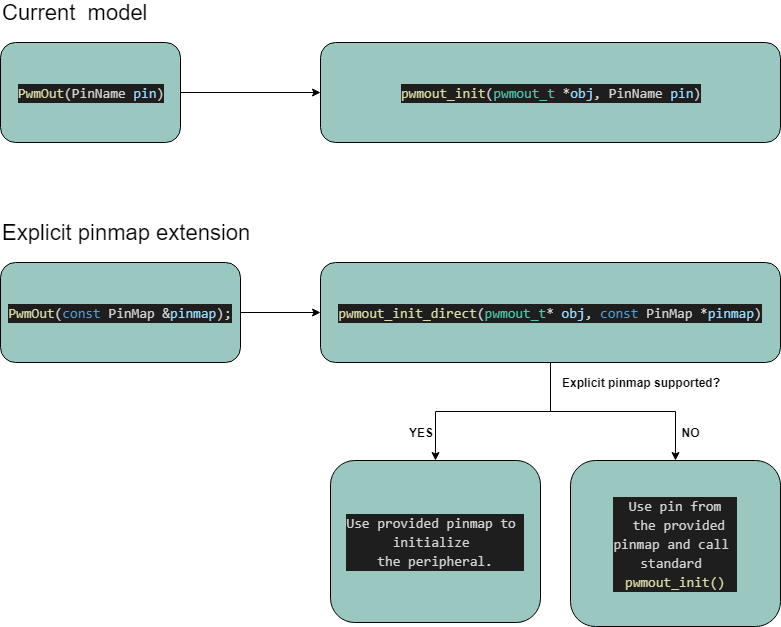

The diagram above was exported from draw.io. Its source (the exported page's mxGraphModel, read from the mxfile embedded in the PNG):
<mxGraphModel dx="2062" dy="1073" grid="1" gridSize="10" guides="1" tooltips="1" connect="1" arrows="1" fold="1" page="1" pageScale="1" pageWidth="827" pageHeight="1169" math="0" shadow="0">
  <root>
    <mxCell id="0" />
    <mxCell id="1" parent="0" />
    <mxCell id="2rDmT3-KuWOxvz81VYd7-3" value="" style="edgeStyle=orthogonalEdgeStyle;rounded=0;orthogonalLoop=1;jettySize=auto;html=1;" edge="1" parent="1" source="2rDmT3-KuWOxvz81VYd7-1" target="2rDmT3-KuWOxvz81VYd7-2">
      <mxGeometry relative="1" as="geometry" />
    </mxCell>
    <mxCell id="2rDmT3-KuWOxvz81VYd7-1" value="&lt;div style=&quot;color: rgb(212 , 212 , 212) ; background-color: rgb(30 , 30 , 30) ; font-family: &amp;#34;consolas&amp;#34; , &amp;#34;courier new&amp;#34; , monospace ; font-size: 14px ; line-height: 19px ; white-space: pre&quot;&gt;&lt;span style=&quot;color: #dcdcaa&quot;&gt;PwmOut&lt;/span&gt;(PinName&amp;nbsp;&lt;span style=&quot;color: #9cdcfe&quot;&gt;pin&lt;/span&gt;)&lt;/div&gt;" style="rounded=1;whiteSpace=wrap;html=1;fillColor=#9AC7BF;" vertex="1" parent="1">
      <mxGeometry x="20" y="100" width="180" height="100" as="geometry" />
    </mxCell>
    <mxCell id="2rDmT3-KuWOxvz81VYd7-2" value="&lt;div style=&quot;color: rgb(212 , 212 , 212) ; background-color: rgb(30 , 30 , 30) ; font-family: &amp;#34;consolas&amp;#34; , &amp;#34;courier new&amp;#34; , monospace ; font-size: 14px ; line-height: 19px ; white-space: pre&quot;&gt;&lt;span style=&quot;color: #dcdcaa&quot;&gt;pwmout_init&lt;/span&gt;(&lt;span style=&quot;color: #4ec9b0&quot;&gt;pwmout_t&lt;/span&gt;&amp;nbsp;*&lt;span style=&quot;color: #9cdcfe&quot;&gt;obj&lt;/span&gt;,&amp;nbsp;PinName&amp;nbsp;&lt;span style=&quot;color: #9cdcfe&quot;&gt;pin&lt;/span&gt;)&lt;/div&gt;" style="rounded=1;whiteSpace=wrap;html=1;fillColor=#9AC7BF;" vertex="1" parent="1">
      <mxGeometry x="340" y="100" width="460" height="100" as="geometry" />
    </mxCell>
    <mxCell id="2rDmT3-KuWOxvz81VYd7-7" value="" style="edgeStyle=orthogonalEdgeStyle;rounded=0;orthogonalLoop=1;jettySize=auto;html=1;" edge="1" parent="1" source="2rDmT3-KuWOxvz81VYd7-4" target="2rDmT3-KuWOxvz81VYd7-6">
      <mxGeometry relative="1" as="geometry" />
    </mxCell>
    <mxCell id="2rDmT3-KuWOxvz81VYd7-4" value="&lt;div style=&quot;color: rgb(212 , 212 , 212) ; background-color: rgb(30 , 30 , 30) ; font-family: &amp;#34;consolas&amp;#34; , &amp;#34;courier new&amp;#34; , monospace ; font-size: 14px ; line-height: 19px ; white-space: pre&quot;&gt;&lt;div style=&quot;font-family: &amp;#34;consolas&amp;#34; , &amp;#34;courier new&amp;#34; , monospace ; line-height: 19px&quot;&gt;&lt;span style=&quot;color: #dcdcaa&quot;&gt;PwmOut&lt;/span&gt;(&lt;span style=&quot;color: #569cd6&quot;&gt;const&lt;/span&gt;&amp;nbsp;PinMap&amp;nbsp;&amp;amp;&lt;span style=&quot;color: #9cdcfe&quot;&gt;pinmap&lt;/span&gt;);&lt;/div&gt;&lt;/div&gt;" style="rounded=1;whiteSpace=wrap;html=1;fillColor=#9AC7BF;" vertex="1" parent="1">
      <mxGeometry x="20" y="320" width="240" height="100" as="geometry" />
    </mxCell>
    <mxCell id="2rDmT3-KuWOxvz81VYd7-9" value="" style="edgeStyle=orthogonalEdgeStyle;rounded=0;orthogonalLoop=1;jettySize=auto;html=1;" edge="1" parent="1" source="2rDmT3-KuWOxvz81VYd7-6" target="2rDmT3-KuWOxvz81VYd7-8">
      <mxGeometry relative="1" as="geometry" />
    </mxCell>
    <mxCell id="2rDmT3-KuWOxvz81VYd7-11" value="" style="edgeStyle=orthogonalEdgeStyle;rounded=0;orthogonalLoop=1;jettySize=auto;html=1;" edge="1" parent="1" source="2rDmT3-KuWOxvz81VYd7-6" target="2rDmT3-KuWOxvz81VYd7-10">
      <mxGeometry relative="1" as="geometry" />
    </mxCell>
    <mxCell id="2rDmT3-KuWOxvz81VYd7-6" value="&lt;div style=&quot;color: rgb(212 , 212 , 212) ; background-color: rgb(30 , 30 , 30) ; font-family: &amp;#34;consolas&amp;#34; , &amp;#34;courier new&amp;#34; , monospace ; font-size: 14px ; line-height: 19px ; white-space: pre&quot;&gt;&lt;div style=&quot;font-family: &amp;#34;consolas&amp;#34; , &amp;#34;courier new&amp;#34; , monospace ; line-height: 19px&quot;&gt;&lt;div style=&quot;font-family: &amp;#34;consolas&amp;#34; , &amp;#34;courier new&amp;#34; , monospace ; line-height: 19px&quot;&gt;&lt;span style=&quot;color: #dcdcaa&quot;&gt;pwmout_init_direct&lt;/span&gt;(&lt;span style=&quot;color: #4ec9b0&quot;&gt;pwmout_t&lt;/span&gt;*&lt;span style=&quot;color: #9cdcfe&quot;&gt;&amp;nbsp;obj&lt;/span&gt;,&amp;nbsp;&lt;span style=&quot;color: #569cd6&quot;&gt;const&lt;/span&gt;&amp;nbsp;PinMap&amp;nbsp;*&lt;span style=&quot;color: #9cdcfe&quot;&gt;pinmap&lt;/span&gt;)&lt;/div&gt;&lt;/div&gt;&lt;/div&gt;" style="rounded=1;whiteSpace=wrap;html=1;fillColor=#9AC7BF;" vertex="1" parent="1">
      <mxGeometry x="340" y="320" width="460" height="100" as="geometry" />
    </mxCell>
    <mxCell id="2rDmT3-KuWOxvz81VYd7-10" value="&lt;div style=&quot;color: rgb(212 , 212 , 212) ; background-color: rgb(30 , 30 , 30) ; font-family: &amp;#34;consolas&amp;#34; , &amp;#34;courier new&amp;#34; , monospace ; font-size: 14px ; line-height: 19px ; white-space: pre&quot;&gt;&lt;div style=&quot;font-family: &amp;#34;consolas&amp;#34; , &amp;#34;courier new&amp;#34; , monospace ; line-height: 19px&quot;&gt;&lt;div style=&quot;font-family: &amp;#34;consolas&amp;#34; , &amp;#34;courier new&amp;#34; , monospace ; line-height: 19px&quot;&gt;Use pin from&lt;/div&gt;&lt;div style=&quot;font-family: &amp;#34;consolas&amp;#34; , &amp;#34;courier new&amp;#34; , monospace ; line-height: 19px&quot;&gt; the provided&lt;/div&gt;&lt;div style=&quot;font-family: &amp;#34;consolas&amp;#34; , &amp;#34;courier new&amp;#34; , monospace ; line-height: 19px&quot;&gt;pinmap and call &lt;/div&gt;&lt;div style=&quot;font-family: &amp;#34;consolas&amp;#34; , &amp;#34;courier new&amp;#34; , monospace ; line-height: 19px&quot;&gt;standard &lt;/div&gt;&lt;div style=&quot;font-family: &amp;#34;consolas&amp;#34; , &amp;#34;courier new&amp;#34; , monospace ; line-height: 19px&quot;&gt;&lt;span style=&quot;color: rgb(220 , 220 , 170)&quot;&gt;pwmout_init()&lt;/span&gt;&lt;br&gt;&lt;/div&gt;&lt;/div&gt;&lt;/div&gt;" style="rounded=1;whiteSpace=wrap;html=1;fillColor=#9AC7BF;" vertex="1" parent="1">
      <mxGeometry x="590" y="518" width="210" height="166" as="geometry" />
    </mxCell>
    <mxCell id="2rDmT3-KuWOxvz81VYd7-8" value="&lt;div style=&quot;color: rgb(212 , 212 , 212) ; background-color: rgb(30 , 30 , 30) ; font-family: &amp;#34;consolas&amp;#34; , &amp;#34;courier new&amp;#34; , monospace ; font-size: 14px ; line-height: 19px ; white-space: pre&quot;&gt;&lt;div style=&quot;font-family: &amp;#34;consolas&amp;#34; , &amp;#34;courier new&amp;#34; , monospace ; line-height: 19px&quot;&gt;&lt;div style=&quot;font-family: &amp;#34;consolas&amp;#34; , &amp;#34;courier new&amp;#34; , monospace ; line-height: 19px&quot;&gt;Use provided pinmap to &lt;/div&gt;&lt;div style=&quot;font-family: &amp;#34;consolas&amp;#34; , &amp;#34;courier new&amp;#34; , monospace ; line-height: 19px&quot;&gt;initialize &lt;/div&gt;&lt;div style=&quot;font-family: &amp;#34;consolas&amp;#34; , &amp;#34;courier new&amp;#34; , monospace ; line-height: 19px&quot;&gt;the peripheral.&lt;/div&gt;&lt;/div&gt;&lt;/div&gt;" style="rounded=1;whiteSpace=wrap;html=1;fillColor=#9AC7BF;" vertex="1" parent="1">
      <mxGeometry x="350" y="518" width="210" height="162" as="geometry" />
    </mxCell>
    <mxCell id="2rDmT3-KuWOxvz81VYd7-12" value="&lt;b&gt;Explicit pinmap supported?&lt;/b&gt;" style="text;html=1;strokeColor=none;fillColor=none;align=center;verticalAlign=middle;whiteSpace=wrap;rounded=0;" vertex="1" parent="1">
      <mxGeometry x="535" y="430" width="250" height="20" as="geometry" />
    </mxCell>
    <mxCell id="2rDmT3-KuWOxvz81VYd7-13" value="&lt;b&gt;YES&lt;/b&gt;" style="text;html=1;strokeColor=none;fillColor=none;align=center;verticalAlign=middle;whiteSpace=wrap;rounded=0;" vertex="1" parent="1">
      <mxGeometry x="420" y="480" width="40" height="20" as="geometry" />
    </mxCell>
    <mxCell id="2rDmT3-KuWOxvz81VYd7-14" value="&lt;b&gt;NO&lt;/b&gt;" style="text;html=1;strokeColor=none;fillColor=none;align=center;verticalAlign=middle;whiteSpace=wrap;rounded=0;" vertex="1" parent="1">
      <mxGeometry x="690" y="480" width="40" height="20" as="geometry" />
    </mxCell>
    <mxCell id="2rDmT3-KuWOxvz81VYd7-16" value="&lt;font style=&quot;font-size: 22px&quot;&gt;Current&amp;nbsp; model&lt;/font&gt;" style="text;html=1;strokeColor=none;fillColor=none;align=left;verticalAlign=middle;whiteSpace=wrap;rounded=0;" vertex="1" parent="1">
      <mxGeometry x="20" y="60" width="490" height="20" as="geometry" />
    </mxCell>
    <mxCell id="2rDmT3-KuWOxvz81VYd7-17" value="&lt;font style=&quot;font-size: 22px&quot;&gt;Explicit pinmap extension&lt;/font&gt;" style="text;html=1;strokeColor=none;fillColor=none;align=left;verticalAlign=middle;whiteSpace=wrap;rounded=0;" vertex="1" parent="1">
      <mxGeometry x="20" y="280" width="490" height="20" as="geometry" />
    </mxCell>
  </root>
</mxGraphModel>